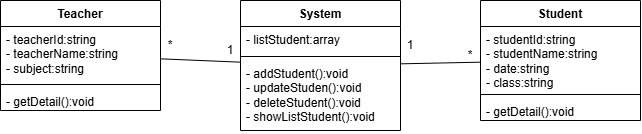

The diagram above was exported from draw.io. Its source (the exported page's mxGraphModel, read from the mxfile embedded in the PNG):
<mxGraphModel dx="388" dy="380" grid="1" gridSize="10" guides="1" tooltips="1" connect="1" arrows="1" fold="1" page="1" pageScale="1" pageWidth="827" pageHeight="1169" math="0" shadow="0">
  <root>
    <mxCell id="0" />
    <mxCell id="1" parent="0" />
    <mxCell id="FyAkdG91hec8Z70-AfQq-37" value="" style="edgeStyle=orthogonalEdgeStyle;rounded=0;orthogonalLoop=1;jettySize=auto;html=1;" parent="1" edge="1">
      <mxGeometry relative="1" as="geometry">
        <mxPoint x="430" y="520" as="sourcePoint" />
      </mxGeometry>
    </mxCell>
    <mxCell id="FyAkdG91hec8Z70-AfQq-38" value="Text" style="edgeLabel;html=1;align=center;verticalAlign=middle;resizable=0;points=[];" parent="FyAkdG91hec8Z70-AfQq-37" vertex="1" connectable="0">
      <mxGeometry x="-0.17" y="1" relative="1" as="geometry">
        <mxPoint as="offset" />
      </mxGeometry>
    </mxCell>
    <mxCell id="wbGDnOt4HPD7nbR6j3KV-2" value="" style="edgeStyle=orthogonalEdgeStyle;rounded=0;orthogonalLoop=1;jettySize=auto;html=1;" edge="1" parent="1">
      <mxGeometry relative="1" as="geometry">
        <mxPoint x="650" y="620" as="sourcePoint" />
      </mxGeometry>
    </mxCell>
    <mxCell id="wbGDnOt4HPD7nbR6j3KV-3" value="Text" style="edgeLabel;html=1;align=center;verticalAlign=middle;resizable=0;points=[];" vertex="1" connectable="0" parent="wbGDnOt4HPD7nbR6j3KV-2">
      <mxGeometry x="-0.17" y="1" relative="1" as="geometry">
        <mxPoint as="offset" />
      </mxGeometry>
    </mxCell>
    <mxCell id="wbGDnOt4HPD7nbR6j3KV-105" value="Teacher" style="swimlane;fontStyle=1;align=center;verticalAlign=top;childLayout=stackLayout;horizontal=1;startSize=26;horizontalStack=0;resizeParent=1;resizeParentMax=0;resizeLast=0;collapsible=1;marginBottom=0;whiteSpace=wrap;html=1;" vertex="1" parent="1">
      <mxGeometry y="520" width="160" height="110" as="geometry" />
    </mxCell>
    <mxCell id="wbGDnOt4HPD7nbR6j3KV-106" value="- teacherId:string&lt;div&gt;- teacherName:string&lt;/div&gt;&lt;div&gt;- subject:string&lt;/div&gt;" style="text;strokeColor=none;fillColor=none;align=left;verticalAlign=top;spacingLeft=4;spacingRight=4;overflow=hidden;rotatable=0;points=[[0,0.5],[1,0.5]];portConstraint=eastwest;whiteSpace=wrap;html=1;" vertex="1" parent="wbGDnOt4HPD7nbR6j3KV-105">
      <mxGeometry y="26" width="160" height="54" as="geometry" />
    </mxCell>
    <mxCell id="wbGDnOt4HPD7nbR6j3KV-107" value="" style="line;strokeWidth=1;fillColor=none;align=left;verticalAlign=middle;spacingTop=-1;spacingLeft=3;spacingRight=3;rotatable=0;labelPosition=right;points=[];portConstraint=eastwest;strokeColor=inherit;" vertex="1" parent="wbGDnOt4HPD7nbR6j3KV-105">
      <mxGeometry y="80" width="160" height="8" as="geometry" />
    </mxCell>
    <mxCell id="wbGDnOt4HPD7nbR6j3KV-108" value="- getDetail():void" style="text;strokeColor=none;fillColor=none;align=left;verticalAlign=top;spacingLeft=4;spacingRight=4;overflow=hidden;rotatable=0;points=[[0,0.5],[1,0.5]];portConstraint=eastwest;whiteSpace=wrap;html=1;" vertex="1" parent="wbGDnOt4HPD7nbR6j3KV-105">
      <mxGeometry y="88" width="160" height="22" as="geometry" />
    </mxCell>
    <mxCell id="wbGDnOt4HPD7nbR6j3KV-109" value="System" style="swimlane;fontStyle=1;align=center;verticalAlign=top;childLayout=stackLayout;horizontal=1;startSize=26;horizontalStack=0;resizeParent=1;resizeParentMax=0;resizeLast=0;collapsible=1;marginBottom=0;whiteSpace=wrap;html=1;" vertex="1" parent="1">
      <mxGeometry x="240" y="520" width="160" height="130" as="geometry" />
    </mxCell>
    <mxCell id="wbGDnOt4HPD7nbR6j3KV-110" value="- listStudent:array" style="text;strokeColor=none;fillColor=none;align=left;verticalAlign=top;spacingLeft=4;spacingRight=4;overflow=hidden;rotatable=0;points=[[0,0.5],[1,0.5]];portConstraint=eastwest;whiteSpace=wrap;html=1;" vertex="1" parent="wbGDnOt4HPD7nbR6j3KV-109">
      <mxGeometry y="26" width="160" height="26" as="geometry" />
    </mxCell>
    <mxCell id="wbGDnOt4HPD7nbR6j3KV-111" value="" style="line;strokeWidth=1;fillColor=none;align=left;verticalAlign=middle;spacingTop=-1;spacingLeft=3;spacingRight=3;rotatable=0;labelPosition=right;points=[];portConstraint=eastwest;strokeColor=inherit;" vertex="1" parent="wbGDnOt4HPD7nbR6j3KV-109">
      <mxGeometry y="52" width="160" height="8" as="geometry" />
    </mxCell>
    <mxCell id="wbGDnOt4HPD7nbR6j3KV-112" value="- addStudent():void&lt;div&gt;- updateStuden():void&lt;/div&gt;&lt;div&gt;- deleteStudent():void&lt;/div&gt;&lt;div&gt;- showListStudent():void&lt;/div&gt;" style="text;strokeColor=none;fillColor=none;align=left;verticalAlign=top;spacingLeft=4;spacingRight=4;overflow=hidden;rotatable=0;points=[[0,0.5],[1,0.5]];portConstraint=eastwest;whiteSpace=wrap;html=1;" vertex="1" parent="wbGDnOt4HPD7nbR6j3KV-109">
      <mxGeometry y="60" width="160" height="70" as="geometry" />
    </mxCell>
    <mxCell id="wbGDnOt4HPD7nbR6j3KV-113" value="Student" style="swimlane;fontStyle=1;align=center;verticalAlign=top;childLayout=stackLayout;horizontal=1;startSize=26;horizontalStack=0;resizeParent=1;resizeParentMax=0;resizeLast=0;collapsible=1;marginBottom=0;whiteSpace=wrap;html=1;" vertex="1" parent="1">
      <mxGeometry x="480" y="520" width="160" height="120" as="geometry" />
    </mxCell>
    <mxCell id="wbGDnOt4HPD7nbR6j3KV-114" value="- studentId:string&lt;div&gt;-&amp;nbsp;&lt;span style=&quot;background-color: transparent; color: light-dark(rgb(0, 0, 0), rgb(255, 255, 255));&quot;&gt;student&lt;/span&gt;&lt;span style=&quot;background-color: transparent; color: light-dark(rgb(0, 0, 0), rgb(255, 255, 255));&quot;&gt;Name:string&lt;/span&gt;&lt;/div&gt;&lt;div&gt;&lt;span style=&quot;background-color: transparent; color: light-dark(rgb(0, 0, 0), rgb(255, 255, 255));&quot;&gt;- date:string&lt;/span&gt;&lt;/div&gt;&lt;div&gt;- class:string&lt;/div&gt;" style="text;strokeColor=none;fillColor=none;align=left;verticalAlign=top;spacingLeft=4;spacingRight=4;overflow=hidden;rotatable=0;points=[[0,0.5],[1,0.5]];portConstraint=eastwest;whiteSpace=wrap;html=1;" vertex="1" parent="wbGDnOt4HPD7nbR6j3KV-113">
      <mxGeometry y="26" width="160" height="64" as="geometry" />
    </mxCell>
    <mxCell id="wbGDnOt4HPD7nbR6j3KV-115" value="" style="line;strokeWidth=1;fillColor=none;align=left;verticalAlign=middle;spacingTop=-1;spacingLeft=3;spacingRight=3;rotatable=0;labelPosition=right;points=[];portConstraint=eastwest;strokeColor=inherit;" vertex="1" parent="wbGDnOt4HPD7nbR6j3KV-113">
      <mxGeometry y="90" width="160" height="8" as="geometry" />
    </mxCell>
    <mxCell id="wbGDnOt4HPD7nbR6j3KV-116" value="- getDetail():void" style="text;strokeColor=none;fillColor=none;align=left;verticalAlign=top;spacingLeft=4;spacingRight=4;overflow=hidden;rotatable=0;points=[[0,0.5],[1,0.5]];portConstraint=eastwest;whiteSpace=wrap;html=1;" vertex="1" parent="wbGDnOt4HPD7nbR6j3KV-113">
      <mxGeometry y="98" width="160" height="22" as="geometry" />
    </mxCell>
    <mxCell id="wbGDnOt4HPD7nbR6j3KV-118" value="" style="endArrow=none;html=1;rounded=0;" edge="1" parent="1" source="wbGDnOt4HPD7nbR6j3KV-105" target="wbGDnOt4HPD7nbR6j3KV-109">
      <mxGeometry width="50" height="50" relative="1" as="geometry">
        <mxPoint x="250" y="690" as="sourcePoint" />
        <mxPoint x="300" y="640" as="targetPoint" />
      </mxGeometry>
    </mxCell>
    <mxCell id="wbGDnOt4HPD7nbR6j3KV-119" value="" style="endArrow=none;html=1;rounded=0;" edge="1" parent="1" source="wbGDnOt4HPD7nbR6j3KV-109" target="wbGDnOt4HPD7nbR6j3KV-113">
      <mxGeometry width="50" height="50" relative="1" as="geometry">
        <mxPoint x="250" y="690" as="sourcePoint" />
        <mxPoint x="300" y="640" as="targetPoint" />
      </mxGeometry>
    </mxCell>
    <mxCell id="wbGDnOt4HPD7nbR6j3KV-120" value="1" style="text;html=1;whiteSpace=wrap;strokeColor=none;fillColor=none;align=center;verticalAlign=middle;rounded=0;" vertex="1" parent="1">
      <mxGeometry x="380" y="550" width="60" height="30" as="geometry" />
    </mxCell>
    <mxCell id="wbGDnOt4HPD7nbR6j3KV-121" value="*" style="text;html=1;whiteSpace=wrap;strokeColor=none;fillColor=none;align=center;verticalAlign=middle;rounded=0;" vertex="1" parent="1">
      <mxGeometry x="440" y="560" width="60" height="30" as="geometry" />
    </mxCell>
    <mxCell id="wbGDnOt4HPD7nbR6j3KV-122" value="1" style="text;html=1;whiteSpace=wrap;strokeColor=none;fillColor=none;align=center;verticalAlign=middle;rounded=0;" vertex="1" parent="1">
      <mxGeometry x="200" y="555" width="60" height="30" as="geometry" />
    </mxCell>
    <mxCell id="wbGDnOt4HPD7nbR6j3KV-123" value="*" style="text;html=1;whiteSpace=wrap;strokeColor=none;fillColor=none;align=center;verticalAlign=middle;rounded=0;" vertex="1" parent="1">
      <mxGeometry x="140" y="550" width="60" height="30" as="geometry" />
    </mxCell>
  </root>
</mxGraphModel>